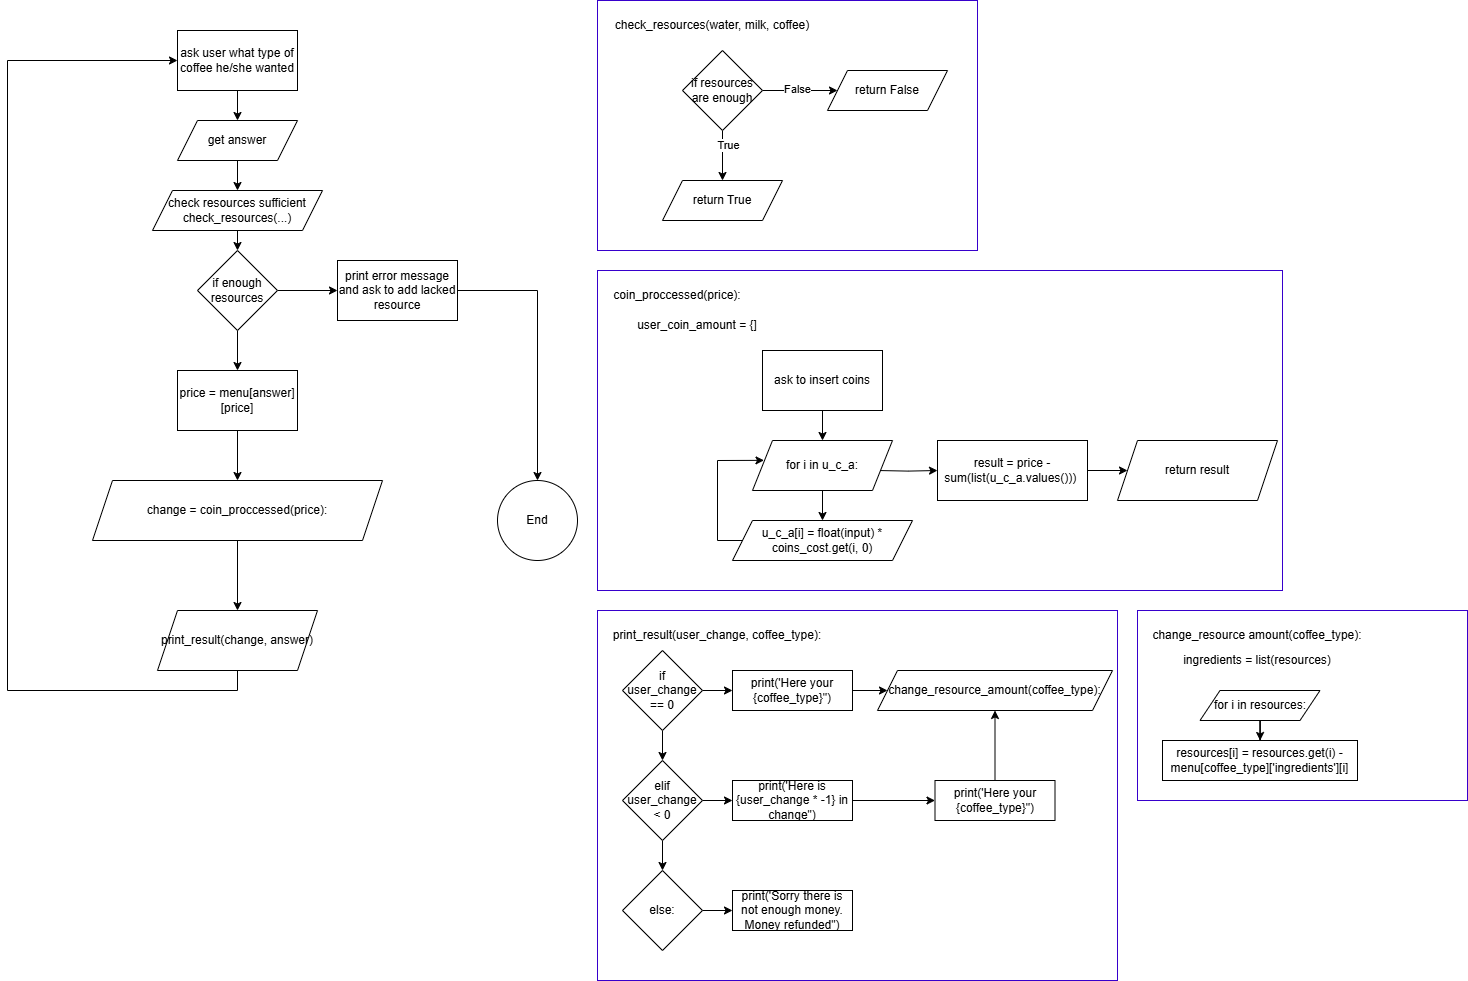

The diagram above was exported from draw.io. Its source (the exported page's mxGraphModel, read from the mxfile embedded in the PNG):
<mxGraphModel dx="2142" dy="1138" grid="1" gridSize="10" guides="1" tooltips="1" connect="1" arrows="1" fold="1" page="1" pageScale="1" pageWidth="850" pageHeight="1100" math="0" shadow="0">
  <root>
    <mxCell id="0" />
    <mxCell id="1" parent="0" />
    <mxCell id="nFnJr2ncU4lGFmMgGjBb-38" value="" style="rounded=0;whiteSpace=wrap;html=1;fillColor=none;fontColor=#ffffff;strokeColor=#3700CC;" vertex="1" parent="1">
      <mxGeometry x="760" y="290" width="685" height="320" as="geometry" />
    </mxCell>
    <mxCell id="nFnJr2ncU4lGFmMgGjBb-19" value="" style="rounded=0;whiteSpace=wrap;html=1;fillColor=none;fontColor=#ffffff;strokeColor=#3700CC;" vertex="1" parent="1">
      <mxGeometry x="760" y="20" width="380" height="250" as="geometry" />
    </mxCell>
    <mxCell id="nFnJr2ncU4lGFmMgGjBb-17" style="edgeStyle=orthogonalEdgeStyle;rounded=0;orthogonalLoop=1;jettySize=auto;html=1;exitX=0.5;exitY=1;exitDx=0;exitDy=0;entryX=0.5;entryY=0;entryDx=0;entryDy=0;" edge="1" parent="1" source="nFnJr2ncU4lGFmMgGjBb-1" target="nFnJr2ncU4lGFmMgGjBb-3">
      <mxGeometry relative="1" as="geometry" />
    </mxCell>
    <mxCell id="nFnJr2ncU4lGFmMgGjBb-1" value="ask user what type of coffee he/she wanted" style="rounded=0;whiteSpace=wrap;html=1;" vertex="1" parent="1">
      <mxGeometry x="340" y="50" width="120" height="60" as="geometry" />
    </mxCell>
    <mxCell id="nFnJr2ncU4lGFmMgGjBb-21" style="edgeStyle=orthogonalEdgeStyle;rounded=0;orthogonalLoop=1;jettySize=auto;html=1;exitX=0.5;exitY=1;exitDx=0;exitDy=0;entryX=0.5;entryY=0;entryDx=0;entryDy=0;" edge="1" parent="1" source="nFnJr2ncU4lGFmMgGjBb-3" target="nFnJr2ncU4lGFmMgGjBb-4">
      <mxGeometry relative="1" as="geometry" />
    </mxCell>
    <mxCell id="nFnJr2ncU4lGFmMgGjBb-3" value="get answer" style="shape=parallelogram;perimeter=parallelogramPerimeter;whiteSpace=wrap;html=1;fixedSize=1;" vertex="1" parent="1">
      <mxGeometry x="340" y="140" width="120" height="40" as="geometry" />
    </mxCell>
    <mxCell id="nFnJr2ncU4lGFmMgGjBb-53" style="edgeStyle=orthogonalEdgeStyle;rounded=0;orthogonalLoop=1;jettySize=auto;html=1;exitX=0.5;exitY=1;exitDx=0;exitDy=0;entryX=0.5;entryY=0;entryDx=0;entryDy=0;" edge="1" parent="1" source="nFnJr2ncU4lGFmMgGjBb-4" target="nFnJr2ncU4lGFmMgGjBb-31">
      <mxGeometry relative="1" as="geometry" />
    </mxCell>
    <mxCell id="nFnJr2ncU4lGFmMgGjBb-4" value="check resources sufficient&lt;br&gt;check_resources(...)" style="shape=parallelogram;perimeter=parallelogramPerimeter;whiteSpace=wrap;html=1;fixedSize=1;" vertex="1" parent="1">
      <mxGeometry x="315" y="210" width="170" height="40" as="geometry" />
    </mxCell>
    <mxCell id="nFnJr2ncU4lGFmMgGjBb-26" value="" style="edgeStyle=orthogonalEdgeStyle;rounded=0;orthogonalLoop=1;jettySize=auto;html=1;" edge="1" parent="1" source="nFnJr2ncU4lGFmMgGjBb-5" target="nFnJr2ncU4lGFmMgGjBb-25">
      <mxGeometry relative="1" as="geometry" />
    </mxCell>
    <mxCell id="nFnJr2ncU4lGFmMgGjBb-29" value="True" style="edgeLabel;html=1;align=center;verticalAlign=middle;resizable=0;points=[];" vertex="1" connectable="0" parent="nFnJr2ncU4lGFmMgGjBb-26">
      <mxGeometry x="-0.44" y="5" relative="1" as="geometry">
        <mxPoint as="offset" />
      </mxGeometry>
    </mxCell>
    <mxCell id="nFnJr2ncU4lGFmMgGjBb-28" value="" style="edgeStyle=orthogonalEdgeStyle;rounded=0;orthogonalLoop=1;jettySize=auto;html=1;" edge="1" parent="1" source="nFnJr2ncU4lGFmMgGjBb-5" target="nFnJr2ncU4lGFmMgGjBb-27">
      <mxGeometry relative="1" as="geometry" />
    </mxCell>
    <mxCell id="nFnJr2ncU4lGFmMgGjBb-30" value="False" style="edgeLabel;html=1;align=center;verticalAlign=middle;resizable=0;points=[];" vertex="1" connectable="0" parent="nFnJr2ncU4lGFmMgGjBb-28">
      <mxGeometry x="-0.104" y="2" relative="1" as="geometry">
        <mxPoint as="offset" />
      </mxGeometry>
    </mxCell>
    <mxCell id="nFnJr2ncU4lGFmMgGjBb-5" value="if resources are enough" style="rhombus;whiteSpace=wrap;html=1;" vertex="1" parent="1">
      <mxGeometry x="845" y="70" width="80" height="80" as="geometry" />
    </mxCell>
    <mxCell id="nFnJr2ncU4lGFmMgGjBb-47" style="edgeStyle=orthogonalEdgeStyle;rounded=0;orthogonalLoop=1;jettySize=auto;html=1;exitX=0.5;exitY=1;exitDx=0;exitDy=0;entryX=0.5;entryY=0;entryDx=0;entryDy=0;" edge="1" parent="1" source="nFnJr2ncU4lGFmMgGjBb-6" target="nFnJr2ncU4lGFmMgGjBb-46">
      <mxGeometry relative="1" as="geometry" />
    </mxCell>
    <mxCell id="nFnJr2ncU4lGFmMgGjBb-57" style="edgeStyle=orthogonalEdgeStyle;rounded=0;orthogonalLoop=1;jettySize=auto;html=1;exitX=1;exitY=0.5;exitDx=0;exitDy=0;entryX=0;entryY=0.5;entryDx=0;entryDy=0;" edge="1" parent="1" target="nFnJr2ncU4lGFmMgGjBb-56">
      <mxGeometry relative="1" as="geometry">
        <mxPoint x="1040.0000000000002" y="490" as="sourcePoint" />
      </mxGeometry>
    </mxCell>
    <mxCell id="nFnJr2ncU4lGFmMgGjBb-6" value="ask to insert coins" style="rounded=0;whiteSpace=wrap;html=1;" vertex="1" parent="1">
      <mxGeometry x="925" y="370" width="120" height="60" as="geometry" />
    </mxCell>
    <mxCell id="nFnJr2ncU4lGFmMgGjBb-16" value="u_c_a[i] = float(input) * coins_cost.get(i, 0)" style="shape=parallelogram;perimeter=parallelogramPerimeter;whiteSpace=wrap;html=1;fixedSize=1;" vertex="1" parent="1">
      <mxGeometry x="895" y="540" width="180" height="40" as="geometry" />
    </mxCell>
    <mxCell id="nFnJr2ncU4lGFmMgGjBb-20" value="check_resources(water, milk, coffee)" style="text;html=1;align=center;verticalAlign=middle;whiteSpace=wrap;rounded=0;" vertex="1" parent="1">
      <mxGeometry x="760" y="30" width="230" height="30" as="geometry" />
    </mxCell>
    <mxCell id="nFnJr2ncU4lGFmMgGjBb-25" value="return True" style="shape=parallelogram;perimeter=parallelogramPerimeter;whiteSpace=wrap;html=1;fixedSize=1;" vertex="1" parent="1">
      <mxGeometry x="825" y="200" width="120" height="40" as="geometry" />
    </mxCell>
    <mxCell id="nFnJr2ncU4lGFmMgGjBb-27" value="return False" style="shape=parallelogram;perimeter=parallelogramPerimeter;whiteSpace=wrap;html=1;fixedSize=1;" vertex="1" parent="1">
      <mxGeometry x="990" y="90" width="120" height="40" as="geometry" />
    </mxCell>
    <mxCell id="nFnJr2ncU4lGFmMgGjBb-33" value="" style="edgeStyle=orthogonalEdgeStyle;rounded=0;orthogonalLoop=1;jettySize=auto;html=1;" edge="1" parent="1" source="nFnJr2ncU4lGFmMgGjBb-31" target="nFnJr2ncU4lGFmMgGjBb-32">
      <mxGeometry relative="1" as="geometry" />
    </mxCell>
    <mxCell id="nFnJr2ncU4lGFmMgGjBb-69" value="" style="edgeStyle=orthogonalEdgeStyle;rounded=0;orthogonalLoop=1;jettySize=auto;html=1;" edge="1" parent="1" source="nFnJr2ncU4lGFmMgGjBb-31" target="nFnJr2ncU4lGFmMgGjBb-68">
      <mxGeometry relative="1" as="geometry" />
    </mxCell>
    <mxCell id="nFnJr2ncU4lGFmMgGjBb-31" value="if enough resources" style="rhombus;whiteSpace=wrap;html=1;" vertex="1" parent="1">
      <mxGeometry x="360" y="270" width="80" height="80" as="geometry" />
    </mxCell>
    <mxCell id="nFnJr2ncU4lGFmMgGjBb-36" value="" style="edgeStyle=orthogonalEdgeStyle;rounded=0;orthogonalLoop=1;jettySize=auto;html=1;" edge="1" parent="1" source="nFnJr2ncU4lGFmMgGjBb-32" target="nFnJr2ncU4lGFmMgGjBb-37">
      <mxGeometry relative="1" as="geometry">
        <mxPoint x="720" y="460" as="targetPoint" />
      </mxGeometry>
    </mxCell>
    <mxCell id="nFnJr2ncU4lGFmMgGjBb-32" value="print error message and ask to add lacked resource" style="whiteSpace=wrap;html=1;" vertex="1" parent="1">
      <mxGeometry x="500" y="280" width="120" height="60" as="geometry" />
    </mxCell>
    <mxCell id="nFnJr2ncU4lGFmMgGjBb-37" value="End" style="ellipse;whiteSpace=wrap;html=1;aspect=fixed;" vertex="1" parent="1">
      <mxGeometry x="659.9999999999998" y="500" width="80" height="80" as="geometry" />
    </mxCell>
    <mxCell id="nFnJr2ncU4lGFmMgGjBb-39" value="coin_proccessed(price):" style="text;html=1;align=center;verticalAlign=middle;whiteSpace=wrap;rounded=0;" vertex="1" parent="1">
      <mxGeometry x="765" y="300" width="150" height="30" as="geometry" />
    </mxCell>
    <mxCell id="nFnJr2ncU4lGFmMgGjBb-44" value="user_coin_amount = {]" style="text;html=1;align=center;verticalAlign=middle;whiteSpace=wrap;rounded=0;" vertex="1" parent="1">
      <mxGeometry x="795" y="330" width="130" height="30" as="geometry" />
    </mxCell>
    <mxCell id="nFnJr2ncU4lGFmMgGjBb-48" style="edgeStyle=orthogonalEdgeStyle;rounded=0;orthogonalLoop=1;jettySize=auto;html=1;exitX=0.5;exitY=1;exitDx=0;exitDy=0;entryX=0.5;entryY=0;entryDx=0;entryDy=0;" edge="1" parent="1" source="nFnJr2ncU4lGFmMgGjBb-46" target="nFnJr2ncU4lGFmMgGjBb-16">
      <mxGeometry relative="1" as="geometry" />
    </mxCell>
    <mxCell id="nFnJr2ncU4lGFmMgGjBb-46" value="for i in u_c_a:" style="shape=parallelogram;perimeter=parallelogramPerimeter;whiteSpace=wrap;html=1;fixedSize=1;" vertex="1" parent="1">
      <mxGeometry x="915" y="460" width="140" height="50" as="geometry" />
    </mxCell>
    <mxCell id="nFnJr2ncU4lGFmMgGjBb-51" value="return result" style="shape=parallelogram;perimeter=parallelogramPerimeter;whiteSpace=wrap;html=1;fixedSize=1;rounded=0;" vertex="1" parent="1">
      <mxGeometry x="1280" y="460" width="160" height="60" as="geometry" />
    </mxCell>
    <mxCell id="nFnJr2ncU4lGFmMgGjBb-90" style="edgeStyle=orthogonalEdgeStyle;rounded=0;orthogonalLoop=1;jettySize=auto;html=1;exitX=0.5;exitY=1;exitDx=0;exitDy=0;entryX=0.5;entryY=0;entryDx=0;entryDy=0;" edge="1" parent="1" source="nFnJr2ncU4lGFmMgGjBb-54" target="nFnJr2ncU4lGFmMgGjBb-86">
      <mxGeometry relative="1" as="geometry" />
    </mxCell>
    <mxCell id="nFnJr2ncU4lGFmMgGjBb-54" value="change = coin_proccessed(price):" style="shape=parallelogram;perimeter=parallelogramPerimeter;whiteSpace=wrap;html=1;fixedSize=1;" vertex="1" parent="1">
      <mxGeometry x="255" y="500" width="290" height="60" as="geometry" />
    </mxCell>
    <mxCell id="nFnJr2ncU4lGFmMgGjBb-58" style="edgeStyle=orthogonalEdgeStyle;rounded=0;orthogonalLoop=1;jettySize=auto;html=1;exitX=1;exitY=0.5;exitDx=0;exitDy=0;entryX=0;entryY=0.5;entryDx=0;entryDy=0;" edge="1" parent="1" source="nFnJr2ncU4lGFmMgGjBb-56" target="nFnJr2ncU4lGFmMgGjBb-51">
      <mxGeometry relative="1" as="geometry" />
    </mxCell>
    <mxCell id="nFnJr2ncU4lGFmMgGjBb-56" value="result = price - sum(list(u_c_a.values()))&amp;nbsp;" style="rounded=0;whiteSpace=wrap;html=1;" vertex="1" parent="1">
      <mxGeometry x="1100" y="460" width="150" height="60" as="geometry" />
    </mxCell>
    <mxCell id="nFnJr2ncU4lGFmMgGjBb-59" value="" style="rounded=0;whiteSpace=wrap;html=1;fillColor=none;fontColor=#ffffff;strokeColor=#3700CC;" vertex="1" parent="1">
      <mxGeometry x="760" y="630" width="520" height="370" as="geometry" />
    </mxCell>
    <mxCell id="nFnJr2ncU4lGFmMgGjBb-70" style="edgeStyle=orthogonalEdgeStyle;rounded=0;orthogonalLoop=1;jettySize=auto;html=1;exitX=0.5;exitY=1;exitDx=0;exitDy=0;entryX=0.5;entryY=0;entryDx=0;entryDy=0;" edge="1" parent="1" source="nFnJr2ncU4lGFmMgGjBb-68" target="nFnJr2ncU4lGFmMgGjBb-54">
      <mxGeometry relative="1" as="geometry" />
    </mxCell>
    <mxCell id="nFnJr2ncU4lGFmMgGjBb-68" value="price = menu[answer][price]" style="whiteSpace=wrap;html=1;" vertex="1" parent="1">
      <mxGeometry x="340" y="390" width="120" height="60" as="geometry" />
    </mxCell>
    <mxCell id="nFnJr2ncU4lGFmMgGjBb-71" value="print_result(user_change, coffee_type):" style="text;html=1;align=center;verticalAlign=middle;whiteSpace=wrap;rounded=0;" vertex="1" parent="1">
      <mxGeometry x="760" y="640" width="240" height="30" as="geometry" />
    </mxCell>
    <mxCell id="nFnJr2ncU4lGFmMgGjBb-75" value="" style="edgeStyle=orthogonalEdgeStyle;rounded=0;orthogonalLoop=1;jettySize=auto;html=1;" edge="1" parent="1" source="nFnJr2ncU4lGFmMgGjBb-72" target="nFnJr2ncU4lGFmMgGjBb-74">
      <mxGeometry relative="1" as="geometry" />
    </mxCell>
    <mxCell id="nFnJr2ncU4lGFmMgGjBb-77" value="" style="edgeStyle=orthogonalEdgeStyle;rounded=0;orthogonalLoop=1;jettySize=auto;html=1;" edge="1" parent="1" source="nFnJr2ncU4lGFmMgGjBb-72" target="nFnJr2ncU4lGFmMgGjBb-76">
      <mxGeometry relative="1" as="geometry" />
    </mxCell>
    <mxCell id="nFnJr2ncU4lGFmMgGjBb-72" value="if user_change == 0" style="rhombus;whiteSpace=wrap;html=1;" vertex="1" parent="1">
      <mxGeometry x="785" y="670" width="80" height="80" as="geometry" />
    </mxCell>
    <mxCell id="nFnJr2ncU4lGFmMgGjBb-95" style="edgeStyle=orthogonalEdgeStyle;rounded=0;orthogonalLoop=1;jettySize=auto;html=1;exitX=1;exitY=0.5;exitDx=0;exitDy=0;entryX=0;entryY=0.5;entryDx=0;entryDy=0;" edge="1" parent="1" source="nFnJr2ncU4lGFmMgGjBb-74" target="nFnJr2ncU4lGFmMgGjBb-94">
      <mxGeometry relative="1" as="geometry" />
    </mxCell>
    <mxCell id="nFnJr2ncU4lGFmMgGjBb-74" value="print('Here your {coffee_type}&quot;)" style="whiteSpace=wrap;html=1;" vertex="1" parent="1">
      <mxGeometry x="895" y="690" width="120" height="40" as="geometry" />
    </mxCell>
    <mxCell id="nFnJr2ncU4lGFmMgGjBb-80" style="edgeStyle=orthogonalEdgeStyle;rounded=0;orthogonalLoop=1;jettySize=auto;html=1;exitX=1;exitY=0.5;exitDx=0;exitDy=0;entryX=0;entryY=0.5;entryDx=0;entryDy=0;" edge="1" parent="1" source="nFnJr2ncU4lGFmMgGjBb-76" target="nFnJr2ncU4lGFmMgGjBb-78">
      <mxGeometry relative="1" as="geometry" />
    </mxCell>
    <mxCell id="nFnJr2ncU4lGFmMgGjBb-83" value="" style="edgeStyle=orthogonalEdgeStyle;rounded=0;orthogonalLoop=1;jettySize=auto;html=1;" edge="1" parent="1" source="nFnJr2ncU4lGFmMgGjBb-76" target="nFnJr2ncU4lGFmMgGjBb-82">
      <mxGeometry relative="1" as="geometry" />
    </mxCell>
    <mxCell id="nFnJr2ncU4lGFmMgGjBb-76" value="elif user_change &amp;lt; 0" style="rhombus;whiteSpace=wrap;html=1;" vertex="1" parent="1">
      <mxGeometry x="785" y="780" width="80" height="80" as="geometry" />
    </mxCell>
    <mxCell id="nFnJr2ncU4lGFmMgGjBb-81" style="edgeStyle=orthogonalEdgeStyle;rounded=0;orthogonalLoop=1;jettySize=auto;html=1;exitX=1;exitY=0.5;exitDx=0;exitDy=0;" edge="1" parent="1" source="nFnJr2ncU4lGFmMgGjBb-78" target="nFnJr2ncU4lGFmMgGjBb-79">
      <mxGeometry relative="1" as="geometry" />
    </mxCell>
    <mxCell id="nFnJr2ncU4lGFmMgGjBb-78" value="print('Here is {user_change * -1} in change&quot;)" style="whiteSpace=wrap;html=1;" vertex="1" parent="1">
      <mxGeometry x="895" y="800" width="120" height="40" as="geometry" />
    </mxCell>
    <mxCell id="nFnJr2ncU4lGFmMgGjBb-97" style="edgeStyle=orthogonalEdgeStyle;rounded=0;orthogonalLoop=1;jettySize=auto;html=1;exitX=0.5;exitY=0;exitDx=0;exitDy=0;entryX=0.5;entryY=1;entryDx=0;entryDy=0;" edge="1" parent="1" source="nFnJr2ncU4lGFmMgGjBb-79" target="nFnJr2ncU4lGFmMgGjBb-94">
      <mxGeometry relative="1" as="geometry" />
    </mxCell>
    <mxCell id="nFnJr2ncU4lGFmMgGjBb-79" value="print('Here your {coffee_type}&quot;)" style="whiteSpace=wrap;html=1;" vertex="1" parent="1">
      <mxGeometry x="1097.5" y="800" width="120" height="40" as="geometry" />
    </mxCell>
    <mxCell id="nFnJr2ncU4lGFmMgGjBb-85" style="edgeStyle=orthogonalEdgeStyle;rounded=0;orthogonalLoop=1;jettySize=auto;html=1;exitX=1;exitY=0.5;exitDx=0;exitDy=0;entryX=0;entryY=0.5;entryDx=0;entryDy=0;" edge="1" parent="1" source="nFnJr2ncU4lGFmMgGjBb-82" target="nFnJr2ncU4lGFmMgGjBb-84">
      <mxGeometry relative="1" as="geometry" />
    </mxCell>
    <mxCell id="nFnJr2ncU4lGFmMgGjBb-82" value="else:" style="rhombus;whiteSpace=wrap;html=1;" vertex="1" parent="1">
      <mxGeometry x="785" y="890" width="80" height="80" as="geometry" />
    </mxCell>
    <mxCell id="nFnJr2ncU4lGFmMgGjBb-84" value="print('Sorry there is not enough money. Money refunded&quot;)" style="whiteSpace=wrap;html=1;" vertex="1" parent="1">
      <mxGeometry x="895" y="910" width="120" height="40" as="geometry" />
    </mxCell>
    <mxCell id="nFnJr2ncU4lGFmMgGjBb-91" style="edgeStyle=orthogonalEdgeStyle;rounded=0;orthogonalLoop=1;jettySize=auto;html=1;exitX=0.5;exitY=1;exitDx=0;exitDy=0;entryX=0;entryY=0.5;entryDx=0;entryDy=0;" edge="1" parent="1" source="nFnJr2ncU4lGFmMgGjBb-86" target="nFnJr2ncU4lGFmMgGjBb-1">
      <mxGeometry relative="1" as="geometry">
        <Array as="points">
          <mxPoint x="400" y="710" />
          <mxPoint x="170" y="710" />
          <mxPoint x="170" y="80" />
        </Array>
      </mxGeometry>
    </mxCell>
    <mxCell id="nFnJr2ncU4lGFmMgGjBb-86" value="print_result(change, answer)" style="shape=parallelogram;perimeter=parallelogramPerimeter;whiteSpace=wrap;html=1;fixedSize=1;" vertex="1" parent="1">
      <mxGeometry x="320" y="630" width="160" height="60" as="geometry" />
    </mxCell>
    <mxCell id="nFnJr2ncU4lGFmMgGjBb-92" value="" style="rounded=0;whiteSpace=wrap;html=1;fillColor=none;fontColor=#ffffff;strokeColor=#3700CC;" vertex="1" parent="1">
      <mxGeometry x="1300" y="630" width="330" height="190" as="geometry" />
    </mxCell>
    <mxCell id="nFnJr2ncU4lGFmMgGjBb-93" value="change_resource amount(coffee_type):" style="text;html=1;align=center;verticalAlign=middle;whiteSpace=wrap;rounded=0;" vertex="1" parent="1">
      <mxGeometry x="1290" y="640" width="260" height="30" as="geometry" />
    </mxCell>
    <mxCell id="nFnJr2ncU4lGFmMgGjBb-94" value="change_resource_amount(coffee_type):" style="shape=parallelogram;perimeter=parallelogramPerimeter;whiteSpace=wrap;html=1;fixedSize=1;" vertex="1" parent="1">
      <mxGeometry x="1040" y="690" width="235" height="40" as="geometry" />
    </mxCell>
    <mxCell id="nFnJr2ncU4lGFmMgGjBb-100" value="&lt;span style=&quot;font-family: Helvetica; font-size: 12px; font-style: normal; font-variant-ligatures: normal; font-variant-caps: normal; font-weight: 400; letter-spacing: normal; orphans: 2; text-align: center; text-indent: 0px; text-transform: none; widows: 2; word-spacing: 0px; -webkit-text-stroke-width: 0px; white-space: normal; text-decoration-thickness: initial; text-decoration-style: initial; text-decoration-color: initial; float: none; display: inline !important;&quot;&gt;ingredients = list(resources)&lt;/span&gt;" style="text;html=1;align=center;verticalAlign=middle;whiteSpace=wrap;rounded=0;fillColor=none;fontColor=default;labelBackgroundColor=none;" vertex="1" parent="1">
      <mxGeometry x="1325" y="670" width="190" height="20" as="geometry" />
    </mxCell>
    <mxCell id="nFnJr2ncU4lGFmMgGjBb-101" style="edgeStyle=orthogonalEdgeStyle;rounded=0;orthogonalLoop=1;jettySize=auto;html=1;exitX=0;exitY=0.5;exitDx=0;exitDy=0;entryX=0.082;entryY=0.397;entryDx=0;entryDy=0;entryPerimeter=0;" edge="1" parent="1" source="nFnJr2ncU4lGFmMgGjBb-16" target="nFnJr2ncU4lGFmMgGjBb-46">
      <mxGeometry relative="1" as="geometry">
        <Array as="points">
          <mxPoint x="880" y="560" />
          <mxPoint x="880" y="480" />
        </Array>
      </mxGeometry>
    </mxCell>
    <mxCell id="nFnJr2ncU4lGFmMgGjBb-104" value="" style="edgeStyle=orthogonalEdgeStyle;rounded=0;orthogonalLoop=1;jettySize=auto;html=1;" edge="1" parent="1" source="nFnJr2ncU4lGFmMgGjBb-102" target="nFnJr2ncU4lGFmMgGjBb-103">
      <mxGeometry relative="1" as="geometry" />
    </mxCell>
    <mxCell id="nFnJr2ncU4lGFmMgGjBb-102" value="for i in resources:" style="shape=parallelogram;perimeter=parallelogramPerimeter;whiteSpace=wrap;html=1;fixedSize=1;" vertex="1" parent="1">
      <mxGeometry x="1362.5" y="710" width="120" height="30" as="geometry" />
    </mxCell>
    <mxCell id="nFnJr2ncU4lGFmMgGjBb-103" value="resources[i] = resources.get(i) - menu[coffee_type]['ingredients'][i]" style="whiteSpace=wrap;html=1;" vertex="1" parent="1">
      <mxGeometry x="1325" y="760" width="195" height="40" as="geometry" />
    </mxCell>
  </root>
</mxGraphModel>